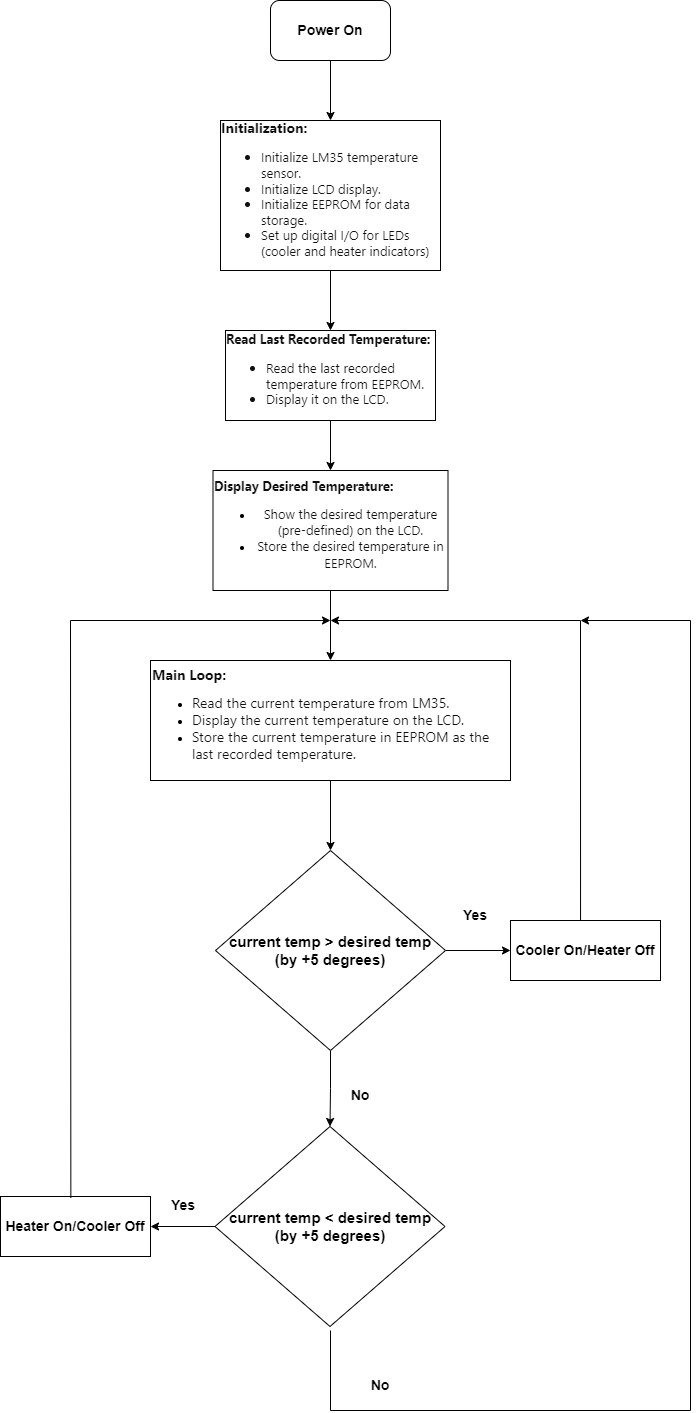

The diagram above was exported from draw.io. Its source (the exported page's mxGraphModel, read from the mxfile embedded in the PNG):
<mxGraphModel dx="2100" dy="2722" grid="0" gridSize="10" guides="1" tooltips="1" connect="1" arrows="1" fold="1" page="1" pageScale="1" pageWidth="1169" pageHeight="1654" background="#FFFFFF" math="0" shadow="0">
  <root>
    <mxCell id="WIyWlLk6GJQsqaUBKTNV-0" />
    <mxCell id="WIyWlLk6GJQsqaUBKTNV-1" parent="WIyWlLk6GJQsqaUBKTNV-0" />
    <mxCell id="wCPEru6DQC9APNHWdgck-23" value="" style="edgeStyle=orthogonalEdgeStyle;rounded=0;orthogonalLoop=1;jettySize=auto;html=1;" edge="1" parent="WIyWlLk6GJQsqaUBKTNV-1" source="wCPEru6DQC9APNHWdgck-4" target="wCPEru6DQC9APNHWdgck-5">
      <mxGeometry relative="1" as="geometry" />
    </mxCell>
    <mxCell id="wCPEru6DQC9APNHWdgck-4" value="&lt;div&gt;&lt;font face=&quot;Söhne, ui-sans-serif, system-ui, -apple-system, Segoe UI, Roboto, Ubuntu, Cantarell, Noto Sans, sans-serif, Helvetica Neue, Arial, Apple Color Emoji, Segoe UI Emoji, Segoe UI Symbol, Noto Color Emoji&quot; color=&quot;#0f0f0f&quot;&gt;&lt;span style=&quot;font-size: 14px;&quot;&gt;&lt;b&gt;Main Loop:&lt;/b&gt;&lt;/span&gt;&lt;/font&gt;&lt;/div&gt;&lt;ul&gt;&lt;li&gt;&lt;span style=&quot;color: rgb(15, 15, 15); font-family: Söhne, ui-sans-serif, system-ui, -apple-system, &amp;quot;Segoe UI&amp;quot;, Roboto, Ubuntu, Cantarell, &amp;quot;Noto Sans&amp;quot;, sans-serif, &amp;quot;Helvetica Neue&amp;quot;, Arial, &amp;quot;Apple Color Emoji&amp;quot;, &amp;quot;Segoe UI Emoji&amp;quot;, &amp;quot;Segoe UI Symbol&amp;quot;, &amp;quot;Noto Color Emoji&amp;quot;; font-size: 14px; background-color: initial;&quot;&gt;Read the current temperature from LM35.&lt;/span&gt;&lt;/li&gt;&lt;li&gt;&lt;span style=&quot;color: rgb(15, 15, 15); font-family: Söhne, ui-sans-serif, system-ui, -apple-system, &amp;quot;Segoe UI&amp;quot;, Roboto, Ubuntu, Cantarell, &amp;quot;Noto Sans&amp;quot;, sans-serif, &amp;quot;Helvetica Neue&amp;quot;, Arial, &amp;quot;Apple Color Emoji&amp;quot;, &amp;quot;Segoe UI Emoji&amp;quot;, &amp;quot;Segoe UI Symbol&amp;quot;, &amp;quot;Noto Color Emoji&amp;quot;; font-size: 14px; background-color: initial;&quot;&gt;Display the current temperature on the LCD.&lt;/span&gt;&lt;/li&gt;&lt;li&gt;&lt;span style=&quot;color: rgb(15, 15, 15); font-family: Söhne, ui-sans-serif, system-ui, -apple-system, &amp;quot;Segoe UI&amp;quot;, Roboto, Ubuntu, Cantarell, &amp;quot;Noto Sans&amp;quot;, sans-serif, &amp;quot;Helvetica Neue&amp;quot;, Arial, &amp;quot;Apple Color Emoji&amp;quot;, &amp;quot;Segoe UI Emoji&amp;quot;, &amp;quot;Segoe UI Symbol&amp;quot;, &amp;quot;Noto Color Emoji&amp;quot;; font-size: 14px; background-color: initial;&quot;&gt;Store the current temperature in EEPROM as the last recorded temperature.&lt;/span&gt;&lt;/li&gt;&lt;/ul&gt;" style="rounded=0;whiteSpace=wrap;html=1;align=left;" vertex="1" parent="WIyWlLk6GJQsqaUBKTNV-1">
      <mxGeometry x="400" y="-870" width="360" height="120" as="geometry" />
    </mxCell>
    <mxCell id="wCPEru6DQC9APNHWdgck-24" value="" style="edgeStyle=orthogonalEdgeStyle;rounded=0;orthogonalLoop=1;jettySize=auto;html=1;" edge="1" parent="WIyWlLk6GJQsqaUBKTNV-1" source="wCPEru6DQC9APNHWdgck-5" target="wCPEru6DQC9APNHWdgck-6">
      <mxGeometry relative="1" as="geometry" />
    </mxCell>
    <mxCell id="wCPEru6DQC9APNHWdgck-39" style="edgeStyle=orthogonalEdgeStyle;rounded=0;orthogonalLoop=1;jettySize=auto;html=1;entryX=0.5;entryY=0;entryDx=0;entryDy=0;" edge="1" parent="WIyWlLk6GJQsqaUBKTNV-1" source="wCPEru6DQC9APNHWdgck-5" target="wCPEru6DQC9APNHWdgck-17">
      <mxGeometry relative="1" as="geometry" />
    </mxCell>
    <mxCell id="wCPEru6DQC9APNHWdgck-5" value="&lt;font style=&quot;font-size: 15px;&quot;&gt;&lt;b&gt; current temp &amp;gt; desired temp&lt;br&gt;&amp;nbsp;(by +5 degrees)&amp;nbsp;&lt;/b&gt;&lt;/font&gt;" style="rhombus;whiteSpace=wrap;html=1;" vertex="1" parent="WIyWlLk6GJQsqaUBKTNV-1">
      <mxGeometry x="465" y="-680" width="230" height="200" as="geometry" />
    </mxCell>
    <mxCell id="wCPEru6DQC9APNHWdgck-6" value="&lt;font style=&quot;font-size: 14px;&quot;&gt;&lt;b&gt;Cooler On/Heater Off&lt;/b&gt;&lt;/font&gt;" style="rounded=0;whiteSpace=wrap;html=1;" vertex="1" parent="WIyWlLk6GJQsqaUBKTNV-1">
      <mxGeometry x="760" y="-610" width="150" height="60" as="geometry" />
    </mxCell>
    <mxCell id="wCPEru6DQC9APNHWdgck-19" value="" style="edgeStyle=orthogonalEdgeStyle;rounded=0;orthogonalLoop=1;jettySize=auto;html=1;" edge="1" parent="WIyWlLk6GJQsqaUBKTNV-1" source="wCPEru6DQC9APNHWdgck-10" target="wCPEru6DQC9APNHWdgck-13">
      <mxGeometry relative="1" as="geometry" />
    </mxCell>
    <mxCell id="wCPEru6DQC9APNHWdgck-10" value="&lt;b&gt;&lt;font style=&quot;font-size: 14px;&quot;&gt;Power On&lt;/font&gt;&lt;/b&gt;" style="rounded=1;whiteSpace=wrap;html=1;" vertex="1" parent="WIyWlLk6GJQsqaUBKTNV-1">
      <mxGeometry x="520" y="-1530" width="120" height="60" as="geometry" />
    </mxCell>
    <mxCell id="wCPEru6DQC9APNHWdgck-20" value="" style="edgeStyle=orthogonalEdgeStyle;rounded=0;orthogonalLoop=1;jettySize=auto;html=1;" edge="1" parent="WIyWlLk6GJQsqaUBKTNV-1" source="wCPEru6DQC9APNHWdgck-13" target="wCPEru6DQC9APNHWdgck-14">
      <mxGeometry relative="1" as="geometry" />
    </mxCell>
    <mxCell id="wCPEru6DQC9APNHWdgck-13" value="&lt;p style=&quot;border: 0px solid rgb(217, 217, 227); box-sizing: border-box; --tw-border-spacing-x: 0; --tw-border-spacing-y: 0; --tw-translate-x: 0; --tw-translate-y: 0; --tw-rotate: 0; --tw-skew-x: 0; --tw-skew-y: 0; --tw-scale-x: 1; --tw-scale-y: 1; --tw-pan-x: ; --tw-pan-y: ; --tw-pinch-zoom: ; --tw-scroll-snap-strictness: proximity; --tw-gradient-from-position: ; --tw-gradient-via-position: ; --tw-gradient-to-position: ; --tw-ordinal: ; --tw-slashed-zero: ; --tw-numeric-figure: ; --tw-numeric-spacing: ; --tw-numeric-fraction: ; --tw-ring-inset: ; --tw-ring-offset-width: 0px; --tw-ring-offset-color: #fff; --tw-ring-color: rgba(69,89,164,.5); --tw-ring-offset-shadow: 0 0 transparent; --tw-ring-shadow: 0 0 transparent; --tw-shadow: 0 0 transparent; --tw-shadow-colored: 0 0 transparent; --tw-blur: ; --tw-brightness: ; --tw-contrast: ; --tw-grayscale: ; --tw-hue-rotate: ; --tw-invert: ; --tw-saturate: ; --tw-sepia: ; --tw-drop-shadow: ; --tw-backdrop-blur: ; --tw-backdrop-brightness: ; --tw-backdrop-contrast: ; --tw-backdrop-grayscale: ; --tw-backdrop-hue-rotate: ; --tw-backdrop-invert: ; --tw-backdrop-opacity: ; --tw-backdrop-saturate: ; --tw-backdrop-sepia: ; margin: 0px; color: rgb(15, 15, 15); font-family: Söhne, ui-sans-serif, system-ui, -apple-system, &amp;quot;Segoe UI&amp;quot;, Roboto, Ubuntu, Cantarell, &amp;quot;Noto Sans&amp;quot;, sans-serif, &amp;quot;Helvetica Neue&amp;quot;, Arial, &amp;quot;Apple Color Emoji&amp;quot;, &amp;quot;Segoe UI Emoji&amp;quot;, &amp;quot;Segoe UI Symbol&amp;quot;, &amp;quot;Noto Color Emoji&amp;quot;; text-align: left;&quot;&gt;&lt;font size=&quot;1&quot; style=&quot;border-color: var(--border-color);&quot;&gt;&lt;b style=&quot;border-color: var(--border-color); font-size: 14px;&quot;&gt;Initialization:&lt;/b&gt;&lt;/font&gt;&lt;/p&gt;&lt;span style=&quot;color: rgb(15, 15, 15); font-family: Söhne, ui-sans-serif, system-ui, -apple-system, &amp;quot;Segoe UI&amp;quot;, Roboto, Ubuntu, Cantarell, &amp;quot;Noto Sans&amp;quot;, sans-serif, &amp;quot;Helvetica Neue&amp;quot;, Arial, &amp;quot;Apple Color Emoji&amp;quot;, &amp;quot;Segoe UI Emoji&amp;quot;, &amp;quot;Segoe UI Symbol&amp;quot;, &amp;quot;Noto Color Emoji&amp;quot;; font-size: 13px; background-color: initial;&quot;&gt;&lt;div style=&quot;text-align: left;&quot;&gt;&lt;ul&gt;&lt;li&gt;&lt;span style=&quot;background-color: initial;&quot;&gt;Initialize LM35 temperature sensor.&lt;/span&gt;&lt;/li&gt;&lt;li&gt;&lt;span style=&quot;background-color: initial;&quot;&gt;Initialize LCD display.&lt;/span&gt;&lt;/li&gt;&lt;li&gt;&lt;span style=&quot;background-color: initial;&quot;&gt;Initialize EEPROM for data storage.&lt;/span&gt;&lt;/li&gt;&lt;li&gt;&lt;span style=&quot;background-color: initial;&quot;&gt;Set up digital I/O for LEDs (cooler and heater indicators)&lt;/span&gt;&lt;/li&gt;&lt;/ul&gt;&lt;/div&gt;&lt;/span&gt;" style="rounded=0;whiteSpace=wrap;html=1;" vertex="1" parent="WIyWlLk6GJQsqaUBKTNV-1">
      <mxGeometry x="470" y="-1410" width="220" height="150" as="geometry" />
    </mxCell>
    <mxCell id="wCPEru6DQC9APNHWdgck-21" value="" style="edgeStyle=orthogonalEdgeStyle;rounded=0;orthogonalLoop=1;jettySize=auto;html=1;" edge="1" parent="WIyWlLk6GJQsqaUBKTNV-1" source="wCPEru6DQC9APNHWdgck-14" target="wCPEru6DQC9APNHWdgck-15">
      <mxGeometry relative="1" as="geometry" />
    </mxCell>
    <mxCell id="wCPEru6DQC9APNHWdgck-14" value="&lt;p style=&quot;border: 0px solid rgb(217, 217, 227); text-align: left; box-sizing: border-box; --tw-border-spacing-x: 0; --tw-border-spacing-y: 0; --tw-translate-x: 0; --tw-translate-y: 0; --tw-rotate: 0; --tw-skew-x: 0; --tw-skew-y: 0; --tw-scale-x: 1; --tw-scale-y: 1; --tw-pan-x: ; --tw-pan-y: ; --tw-pinch-zoom: ; --tw-scroll-snap-strictness: proximity; --tw-gradient-from-position: ; --tw-gradient-via-position: ; --tw-gradient-to-position: ; --tw-ordinal: ; --tw-slashed-zero: ; --tw-numeric-figure: ; --tw-numeric-spacing: ; --tw-numeric-fraction: ; --tw-ring-inset: ; --tw-ring-offset-width: 0px; --tw-ring-offset-color: #fff; --tw-ring-color: rgba(69,89,164,.5); --tw-ring-offset-shadow: 0 0 transparent; --tw-ring-shadow: 0 0 transparent; --tw-shadow: 0 0 transparent; --tw-shadow-colored: 0 0 transparent; --tw-blur: ; --tw-brightness: ; --tw-contrast: ; --tw-grayscale: ; --tw-hue-rotate: ; --tw-invert: ; --tw-saturate: ; --tw-sepia: ; --tw-drop-shadow: ; --tw-backdrop-blur: ; --tw-backdrop-brightness: ; --tw-backdrop-contrast: ; --tw-backdrop-grayscale: ; --tw-backdrop-hue-rotate: ; --tw-backdrop-invert: ; --tw-backdrop-opacity: ; --tw-backdrop-saturate: ; --tw-backdrop-sepia: ; margin: 0px; color: rgb(15, 15, 15); font-family: Söhne, ui-sans-serif, system-ui, -apple-system, &amp;quot;Segoe UI&amp;quot;, Roboto, Ubuntu, Cantarell, &amp;quot;Noto Sans&amp;quot;, sans-serif, &amp;quot;Helvetica Neue&amp;quot;, Arial, &amp;quot;Apple Color Emoji&amp;quot;, &amp;quot;Segoe UI Emoji&amp;quot;, &amp;quot;Segoe UI Symbol&amp;quot;, &amp;quot;Noto Color Emoji&amp;quot;; font-size: 13px;&quot;&gt;&lt;b style=&quot;border-color: var(--border-color);&quot;&gt;Read Last Recorded Temperature:&lt;/b&gt;&lt;/p&gt;&lt;span style=&quot;background-color: initial; color: rgb(15, 15, 15); font-family: Söhne, ui-sans-serif, system-ui, -apple-system, &amp;quot;Segoe UI&amp;quot;, Roboto, Ubuntu, Cantarell, &amp;quot;Noto Sans&amp;quot;, sans-serif, &amp;quot;Helvetica Neue&amp;quot;, Arial, &amp;quot;Apple Color Emoji&amp;quot;, &amp;quot;Segoe UI Emoji&amp;quot;, &amp;quot;Segoe UI Symbol&amp;quot;, &amp;quot;Noto Color Emoji&amp;quot;; font-size: 13px;&quot;&gt;&lt;div style=&quot;text-align: left;&quot;&gt;&lt;ul&gt;&lt;li&gt;&lt;span style=&quot;background-color: initial;&quot;&gt;Read the last recorded temperature from EEPROM.&lt;/span&gt;&lt;/li&gt;&lt;li&gt;&lt;span style=&quot;background-color: initial;&quot;&gt;Display it on the LCD.&lt;/span&gt;&lt;/li&gt;&lt;/ul&gt;&lt;/div&gt;&lt;/span&gt;" style="rounded=0;whiteSpace=wrap;html=1;" vertex="1" parent="WIyWlLk6GJQsqaUBKTNV-1">
      <mxGeometry x="475" y="-1200" width="210" height="90" as="geometry" />
    </mxCell>
    <mxCell id="wCPEru6DQC9APNHWdgck-22" value="" style="edgeStyle=orthogonalEdgeStyle;rounded=0;orthogonalLoop=1;jettySize=auto;html=1;" edge="1" parent="WIyWlLk6GJQsqaUBKTNV-1" source="wCPEru6DQC9APNHWdgck-15" target="wCPEru6DQC9APNHWdgck-4">
      <mxGeometry relative="1" as="geometry" />
    </mxCell>
    <mxCell id="wCPEru6DQC9APNHWdgck-15" value="&lt;p style=&quot;border: 0px solid rgb(217, 217, 227); text-align: left; box-sizing: border-box; --tw-border-spacing-x: 0; --tw-border-spacing-y: 0; --tw-translate-x: 0; --tw-translate-y: 0; --tw-rotate: 0; --tw-skew-x: 0; --tw-skew-y: 0; --tw-scale-x: 1; --tw-scale-y: 1; --tw-pan-x: ; --tw-pan-y: ; --tw-pinch-zoom: ; --tw-scroll-snap-strictness: proximity; --tw-gradient-from-position: ; --tw-gradient-via-position: ; --tw-gradient-to-position: ; --tw-ordinal: ; --tw-slashed-zero: ; --tw-numeric-figure: ; --tw-numeric-spacing: ; --tw-numeric-fraction: ; --tw-ring-inset: ; --tw-ring-offset-width: 0px; --tw-ring-offset-color: #fff; --tw-ring-color: rgba(69,89,164,.5); --tw-ring-offset-shadow: 0 0 transparent; --tw-ring-shadow: 0 0 transparent; --tw-shadow: 0 0 transparent; --tw-shadow-colored: 0 0 transparent; --tw-blur: ; --tw-brightness: ; --tw-contrast: ; --tw-grayscale: ; --tw-hue-rotate: ; --tw-invert: ; --tw-saturate: ; --tw-sepia: ; --tw-drop-shadow: ; --tw-backdrop-blur: ; --tw-backdrop-brightness: ; --tw-backdrop-contrast: ; --tw-backdrop-grayscale: ; --tw-backdrop-hue-rotate: ; --tw-backdrop-invert: ; --tw-backdrop-opacity: ; --tw-backdrop-saturate: ; --tw-backdrop-sepia: ; margin: 0px; color: rgb(15, 15, 15); font-family: Söhne, ui-sans-serif, system-ui, -apple-system, &amp;quot;Segoe UI&amp;quot;, Roboto, Ubuntu, Cantarell, &amp;quot;Noto Sans&amp;quot;, sans-serif, &amp;quot;Helvetica Neue&amp;quot;, Arial, &amp;quot;Apple Color Emoji&amp;quot;, &amp;quot;Segoe UI Emoji&amp;quot;, &amp;quot;Segoe UI Symbol&amp;quot;, &amp;quot;Noto Color Emoji&amp;quot;; font-size: 13px;&quot;&gt;&lt;font style=&quot;border-color: var(--border-color);&quot;&gt;&lt;b style=&quot;border-color: var(--border-color);&quot;&gt;Display Desired Temperature:&lt;/b&gt;&lt;/font&gt;&lt;/p&gt;&lt;ul&gt;&lt;li&gt;&lt;span style=&quot;color: rgb(15, 15, 15); font-family: Söhne, ui-sans-serif, system-ui, -apple-system, &amp;quot;Segoe UI&amp;quot;, Roboto, Ubuntu, Cantarell, &amp;quot;Noto Sans&amp;quot;, sans-serif, &amp;quot;Helvetica Neue&amp;quot;, Arial, &amp;quot;Apple Color Emoji&amp;quot;, &amp;quot;Segoe UI Emoji&amp;quot;, &amp;quot;Segoe UI Symbol&amp;quot;, &amp;quot;Noto Color Emoji&amp;quot;; font-size: 13px; text-align: left; background-color: initial;&quot;&gt;Show the desired temperature (pre-defined) on the LCD.&lt;/span&gt;&lt;/li&gt;&lt;li&gt;&lt;span style=&quot;color: rgb(15, 15, 15); font-family: Söhne, ui-sans-serif, system-ui, -apple-system, &amp;quot;Segoe UI&amp;quot;, Roboto, Ubuntu, Cantarell, &amp;quot;Noto Sans&amp;quot;, sans-serif, &amp;quot;Helvetica Neue&amp;quot;, Arial, &amp;quot;Apple Color Emoji&amp;quot;, &amp;quot;Segoe UI Emoji&amp;quot;, &amp;quot;Segoe UI Symbol&amp;quot;, &amp;quot;Noto Color Emoji&amp;quot;; font-size: 13px; text-align: left; background-color: initial;&quot;&gt;Store the desired temperature in EEPROM.&lt;/span&gt;&lt;/li&gt;&lt;/ul&gt;" style="rounded=0;whiteSpace=wrap;html=1;" vertex="1" parent="WIyWlLk6GJQsqaUBKTNV-1">
      <mxGeometry x="462.5" y="-1060" width="235" height="120" as="geometry" />
    </mxCell>
    <mxCell id="wCPEru6DQC9APNHWdgck-37" value="" style="edgeStyle=orthogonalEdgeStyle;rounded=0;orthogonalLoop=1;jettySize=auto;html=1;" edge="1" parent="WIyWlLk6GJQsqaUBKTNV-1" source="wCPEru6DQC9APNHWdgck-17" target="wCPEru6DQC9APNHWdgck-18">
      <mxGeometry relative="1" as="geometry" />
    </mxCell>
    <mxCell id="wCPEru6DQC9APNHWdgck-17" value="&lt;font style=&quot;font-size: 15px;&quot;&gt;&lt;b&gt; current temp &amp;lt; desired temp&lt;br&gt;&amp;nbsp;(by +5 degrees)&amp;nbsp;&lt;/b&gt;&lt;/font&gt;" style="rhombus;whiteSpace=wrap;html=1;" vertex="1" parent="WIyWlLk6GJQsqaUBKTNV-1">
      <mxGeometry x="464.5" y="-404" width="230" height="200" as="geometry" />
    </mxCell>
    <mxCell id="wCPEru6DQC9APNHWdgck-18" value="&lt;font style=&quot;font-size: 14px;&quot;&gt;&lt;b&gt;Heater On/Cooler Off&lt;/b&gt;&lt;/font&gt;" style="rounded=0;whiteSpace=wrap;html=1;" vertex="1" parent="WIyWlLk6GJQsqaUBKTNV-1">
      <mxGeometry x="250" y="-334" width="150" height="60" as="geometry" />
    </mxCell>
    <mxCell id="wCPEru6DQC9APNHWdgck-28" value="" style="endArrow=classic;html=1;rounded=0;" edge="1" parent="WIyWlLk6GJQsqaUBKTNV-1">
      <mxGeometry width="50" height="50" relative="1" as="geometry">
        <mxPoint x="830" y="-910" as="sourcePoint" />
        <mxPoint x="580" y="-910" as="targetPoint" />
      </mxGeometry>
    </mxCell>
    <mxCell id="wCPEru6DQC9APNHWdgck-31" value="" style="endArrow=none;html=1;rounded=0;exitX=0.467;exitY=0;exitDx=0;exitDy=0;exitPerimeter=0;" edge="1" parent="WIyWlLk6GJQsqaUBKTNV-1" source="wCPEru6DQC9APNHWdgck-6">
      <mxGeometry width="50" height="50" relative="1" as="geometry">
        <mxPoint x="780" y="-860" as="sourcePoint" />
        <mxPoint x="830" y="-910" as="targetPoint" />
      </mxGeometry>
    </mxCell>
    <mxCell id="wCPEru6DQC9APNHWdgck-34" value="" style="endArrow=none;html=1;rounded=0;exitX=0.469;exitY=0.021;exitDx=0;exitDy=0;exitPerimeter=0;" edge="1" parent="WIyWlLk6GJQsqaUBKTNV-1" source="wCPEru6DQC9APNHWdgck-18">
      <mxGeometry width="50" height="50" relative="1" as="geometry">
        <mxPoint x="320" y="-336" as="sourcePoint" />
        <mxPoint x="320" y="-910" as="targetPoint" />
      </mxGeometry>
    </mxCell>
    <mxCell id="wCPEru6DQC9APNHWdgck-36" value="" style="endArrow=classic;html=1;rounded=0;" edge="1" parent="WIyWlLk6GJQsqaUBKTNV-1">
      <mxGeometry width="50" height="50" relative="1" as="geometry">
        <mxPoint x="320" y="-910" as="sourcePoint" />
        <mxPoint x="580" y="-910" as="targetPoint" />
      </mxGeometry>
    </mxCell>
    <mxCell id="wCPEru6DQC9APNHWdgck-40" value="&lt;font style=&quot;font-size: 14px;&quot;&gt;&lt;b&gt;Yes&lt;/b&gt;&lt;/font&gt;" style="text;html=1;strokeColor=none;fillColor=none;align=center;verticalAlign=middle;whiteSpace=wrap;rounded=0;" vertex="1" parent="WIyWlLk6GJQsqaUBKTNV-1">
      <mxGeometry x="694.5" y="-630" width="60" height="30" as="geometry" />
    </mxCell>
    <mxCell id="wCPEru6DQC9APNHWdgck-41" value="&lt;font style=&quot;font-size: 14px;&quot;&gt;&lt;b&gt;No&lt;/b&gt;&lt;/font&gt;" style="text;html=1;strokeColor=none;fillColor=none;align=center;verticalAlign=middle;whiteSpace=wrap;rounded=0;" vertex="1" parent="WIyWlLk6GJQsqaUBKTNV-1">
      <mxGeometry x="580" y="-450" width="60" height="30" as="geometry" />
    </mxCell>
    <mxCell id="wCPEru6DQC9APNHWdgck-42" value="&lt;font style=&quot;font-size: 14px;&quot;&gt;&lt;b&gt;Yes&lt;/b&gt;&lt;/font&gt;" style="text;html=1;strokeColor=none;fillColor=none;align=center;verticalAlign=middle;whiteSpace=wrap;rounded=0;" vertex="1" parent="WIyWlLk6GJQsqaUBKTNV-1">
      <mxGeometry x="402.5" y="-340" width="60" height="30" as="geometry" />
    </mxCell>
    <mxCell id="wCPEru6DQC9APNHWdgck-44" value="" style="endArrow=none;html=1;rounded=0;" edge="1" parent="WIyWlLk6GJQsqaUBKTNV-1">
      <mxGeometry width="50" height="50" relative="1" as="geometry">
        <mxPoint x="580" y="-120" as="sourcePoint" />
        <mxPoint x="580" y="-200" as="targetPoint" />
      </mxGeometry>
    </mxCell>
    <mxCell id="wCPEru6DQC9APNHWdgck-45" value="" style="endArrow=none;html=1;rounded=0;" edge="1" parent="WIyWlLk6GJQsqaUBKTNV-1">
      <mxGeometry width="50" height="50" relative="1" as="geometry">
        <mxPoint x="580" y="-120" as="sourcePoint" />
        <mxPoint x="940" y="-120" as="targetPoint" />
      </mxGeometry>
    </mxCell>
    <mxCell id="wCPEru6DQC9APNHWdgck-46" value="" style="endArrow=none;html=1;rounded=0;" edge="1" parent="WIyWlLk6GJQsqaUBKTNV-1">
      <mxGeometry width="50" height="50" relative="1" as="geometry">
        <mxPoint x="940" y="-120" as="sourcePoint" />
        <mxPoint x="940" y="-910" as="targetPoint" />
      </mxGeometry>
    </mxCell>
    <mxCell id="wCPEru6DQC9APNHWdgck-48" value="" style="endArrow=classic;html=1;rounded=0;" edge="1" parent="WIyWlLk6GJQsqaUBKTNV-1">
      <mxGeometry width="50" height="50" relative="1" as="geometry">
        <mxPoint x="940" y="-910" as="sourcePoint" />
        <mxPoint x="830" y="-910" as="targetPoint" />
      </mxGeometry>
    </mxCell>
    <mxCell id="wCPEru6DQC9APNHWdgck-49" value="&lt;font style=&quot;font-size: 14px;&quot;&gt;&lt;b&gt;No&lt;/b&gt;&lt;/font&gt;" style="text;html=1;strokeColor=none;fillColor=none;align=center;verticalAlign=middle;whiteSpace=wrap;rounded=0;" vertex="1" parent="WIyWlLk6GJQsqaUBKTNV-1">
      <mxGeometry x="600" y="-160" width="60" height="30" as="geometry" />
    </mxCell>
  </root>
</mxGraphModel>